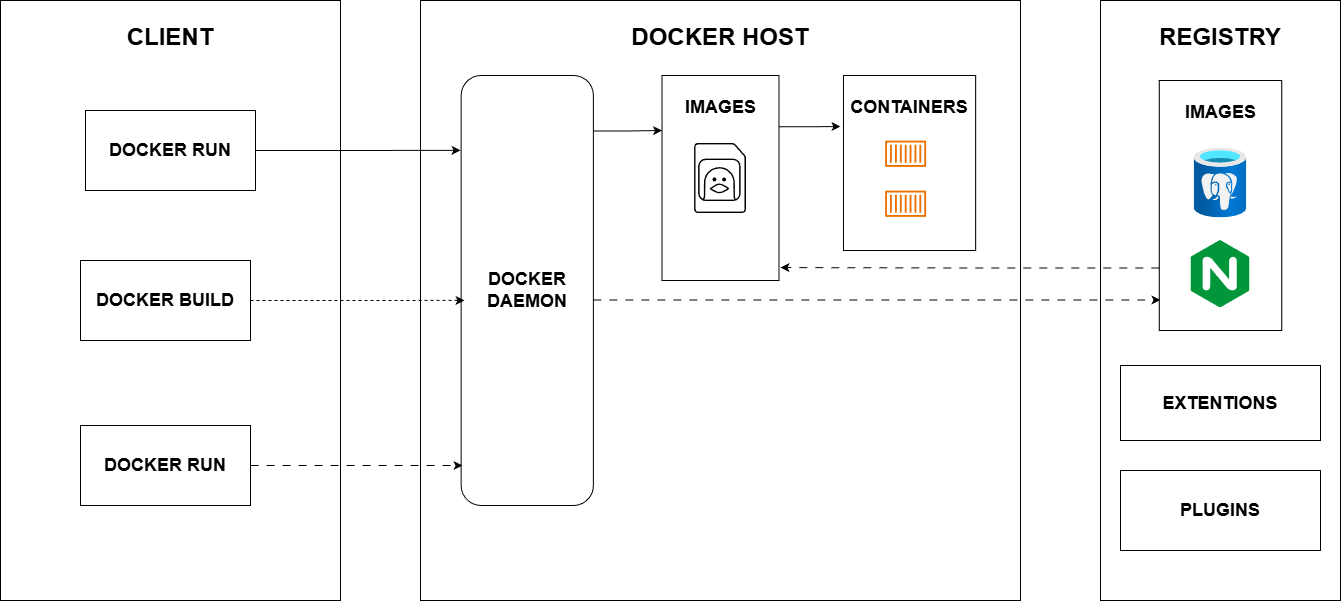

The diagram above was exported from draw.io. Its source (the exported page's mxGraphModel, read from the mxfile embedded in the PNG):
<mxGraphModel dx="2253" dy="777" grid="1" gridSize="10" guides="1" tooltips="1" connect="1" arrows="1" fold="1" page="1" pageScale="1" pageWidth="827" pageHeight="1169" math="0" shadow="0">
  <root>
    <mxCell id="0" />
    <mxCell id="1" parent="0" />
    <mxCell id="YtJCIhGwhmmtLxNKWY4e-2" parent="1" style="rounded=0;whiteSpace=wrap;html=1;verticalAlign=top;" value="&lt;h1&gt;CLIENT&lt;/h1&gt;" vertex="1">
      <mxGeometry height="600" width="340" x="-140" y="160" as="geometry" />
    </mxCell>
    <mxCell id="YtJCIhGwhmmtLxNKWY4e-3" parent="1" style="rounded=0;whiteSpace=wrap;html=1;" value="&lt;h2&gt;DOCKER RUN&lt;/h2&gt;" vertex="1">
      <mxGeometry height="80" width="170" x="-55" y="270" as="geometry" />
    </mxCell>
    <mxCell id="YtJCIhGwhmmtLxNKWY4e-6" parent="1" style="rounded=0;whiteSpace=wrap;html=1;" value="&lt;h2&gt;DOCKER BUILD&lt;/h2&gt;" vertex="1">
      <mxGeometry height="80" width="170" x="-60" y="420" as="geometry" />
    </mxCell>
    <mxCell id="YtJCIhGwhmmtLxNKWY4e-7" parent="1" style="rounded=0;whiteSpace=wrap;html=1;" value="&lt;h2&gt;DOCKER RUN&lt;/h2&gt;" vertex="1">
      <mxGeometry height="80" width="170" x="-60" y="585" as="geometry" />
    </mxCell>
    <mxCell id="YtJCIhGwhmmtLxNKWY4e-17" parent="1" style="rounded=0;whiteSpace=wrap;html=1;verticalAlign=top;" value="&lt;h1&gt;REGISTRY&lt;/h1&gt;" vertex="1">
      <mxGeometry height="600" width="240" x="960" y="160" as="geometry" />
    </mxCell>
    <mxCell id="YtJCIhGwhmmtLxNKWY4e-20" connectable="0" parent="1" style="group" value="" vertex="1">
      <mxGeometry height="600" width="600" x="280" y="160" as="geometry" />
    </mxCell>
    <mxCell id="YtJCIhGwhmmtLxNKWY4e-1" parent="YtJCIhGwhmmtLxNKWY4e-20" style="rounded=0;whiteSpace=wrap;html=1;verticalAlign=top;" value="&lt;h1&gt;DOCKER HOST&lt;/h1&gt;" vertex="1">
      <mxGeometry height="600" width="600" as="geometry" />
    </mxCell>
    <mxCell id="YtJCIhGwhmmtLxNKWY4e-29" edge="1" parent="YtJCIhGwhmmtLxNKWY4e-20" style="edgeStyle=orthogonalEdgeStyle;rounded=0;orthogonalLoop=1;jettySize=auto;html=1;exitX=1;exitY=0.25;exitDx=0;exitDy=0;entryX=0;entryY=0.5;entryDx=0;entryDy=0;">
      <mxGeometry relative="1" as="geometry">
        <Array as="points">
          <mxPoint x="173" y="130.5" />
          <mxPoint x="207" y="130.5" />
        </Array>
        <mxPoint x="172.8813559322034" y="135.00000000000045" as="sourcePoint" />
        <mxPoint x="241.52542372881362" y="130" as="targetPoint" />
      </mxGeometry>
    </mxCell>
    <mxCell id="YtJCIhGwhmmtLxNKWY4e-8" parent="YtJCIhGwhmmtLxNKWY4e-20" style="rounded=1;whiteSpace=wrap;html=1;" value="&lt;h2&gt;DOCKER DAEMON&lt;/h2&gt;" vertex="1">
      <mxGeometry height="430" width="132.20338983050846" x="40.67796610169491" y="75" as="geometry" />
    </mxCell>
    <mxCell id="YtJCIhGwhmmtLxNKWY4e-15" connectable="0" parent="YtJCIhGwhmmtLxNKWY4e-20" style="group" value="" vertex="1">
      <mxGeometry height="175" width="132.2" x="422.98" y="75" as="geometry" />
    </mxCell>
    <mxCell id="YtJCIhGwhmmtLxNKWY4e-34" connectable="0" parent="YtJCIhGwhmmtLxNKWY4e-15" style="group" value="" vertex="1">
      <mxGeometry height="175" width="132.2" as="geometry" />
    </mxCell>
    <mxCell id="YtJCIhGwhmmtLxNKWY4e-12" parent="YtJCIhGwhmmtLxNKWY4e-34" style="rounded=0;whiteSpace=wrap;html=1;verticalAlign=top;" value="&lt;h2&gt;CONTAINERS&lt;/h2&gt;" vertex="1">
      <mxGeometry height="175" width="132.2" as="geometry" />
    </mxCell>
    <mxCell id="YtJCIhGwhmmtLxNKWY4e-13" parent="YtJCIhGwhmmtLxNKWY4e-34" style="sketch=0;outlineConnect=0;fontColor=#232F3E;gradientColor=none;fillColor=#ED7100;strokeColor=none;dashed=0;verticalLabelPosition=bottom;verticalAlign=top;align=center;html=1;fontSize=12;fontStyle=0;aspect=fixed;pointerEvents=1;shape=mxgraph.aws4.container_1;" value="" vertex="1">
      <mxGeometry height="26.46341463414634" width="40.97560975609756" x="41.69384615384615" y="65.00268292682927" as="geometry" />
    </mxCell>
    <mxCell id="YtJCIhGwhmmtLxNKWY4e-14" parent="YtJCIhGwhmmtLxNKWY4e-34" style="sketch=0;outlineConnect=0;fontColor=#232F3E;gradientColor=none;fillColor=#ED7100;strokeColor=none;dashed=0;verticalLabelPosition=bottom;verticalAlign=top;align=center;html=1;fontSize=12;fontStyle=0;aspect=fixed;pointerEvents=1;shape=mxgraph.aws4.container_1;" value="" vertex="1">
      <mxGeometry height="26.46341463414634" width="40.97560975609756" x="41.69384615384615" y="115.00073170731707" as="geometry" />
    </mxCell>
    <mxCell id="YtJCIhGwhmmtLxNKWY4e-19" connectable="0" parent="YtJCIhGwhmmtLxNKWY4e-20" style="group" value="" vertex="1">
      <mxGeometry height="205" width="116.94915254237287" x="241.52542372881354" y="75" as="geometry" />
    </mxCell>
    <mxCell id="YtJCIhGwhmmtLxNKWY4e-30" edge="1" parent="YtJCIhGwhmmtLxNKWY4e-19" source="YtJCIhGwhmmtLxNKWY4e-9" style="edgeStyle=orthogonalEdgeStyle;rounded=0;orthogonalLoop=1;jettySize=auto;html=1;exitX=1;exitY=0.25;exitDx=0;exitDy=0;">
      <mxGeometry relative="1" as="geometry">
        <mxPoint x="178.4745762711865" y="51" as="targetPoint" />
      </mxGeometry>
    </mxCell>
    <mxCell id="YtJCIhGwhmmtLxNKWY4e-9" parent="YtJCIhGwhmmtLxNKWY4e-19" style="rounded=0;whiteSpace=wrap;html=1;verticalAlign=top;" value="&lt;h2&gt;IMAGES&lt;/h2&gt;" vertex="1">
      <mxGeometry height="205" width="116.94915254237287" as="geometry" />
    </mxCell>
    <mxCell id="YtJCIhGwhmmtLxNKWY4e-16" parent="YtJCIhGwhmmtLxNKWY4e-19" style="sketch=0;verticalLabelPosition=bottom;sketch=0;aspect=fixed;html=1;verticalAlign=top;strokeColor=none;fillColor=#000000;align=center;outlineConnect=0;pointerEvents=1;shape=mxgraph.citrix2.linux_image;" value="" vertex="1">
      <mxGeometry height="70" width="51.85" x="32.10508474576276" y="67.5" as="geometry" />
    </mxCell>
    <mxCell id="YtJCIhGwhmmtLxNKWY4e-32" edge="1" parent="YtJCIhGwhmmtLxNKWY4e-20" style="edgeStyle=orthogonalEdgeStyle;rounded=0;orthogonalLoop=1;jettySize=auto;html=1;exitX=1;exitY=0.5;exitDx=0;exitDy=0;entryX=0.01;entryY=0.84;entryDx=0;entryDy=0;entryPerimeter=0;dashed=1;dashPattern=8 8;">
      <mxGeometry relative="1" as="geometry">
        <mxPoint x="172.8813559322034" y="299.5" as="sourcePoint" />
        <mxPoint x="739.9749999999999" y="299.5" as="targetPoint" />
      </mxGeometry>
    </mxCell>
    <mxCell id="YtJCIhGwhmmtLxNKWY4e-21" connectable="0" parent="1" style="group" value="" vertex="1">
      <mxGeometry height="250" width="122.5" x="1018.75" y="240" as="geometry" />
    </mxCell>
    <mxCell id="YtJCIhGwhmmtLxNKWY4e-18" parent="YtJCIhGwhmmtLxNKWY4e-21" style="rounded=0;whiteSpace=wrap;html=1;verticalAlign=top;" value="&lt;h2&gt;IMAGES&lt;/h2&gt;" vertex="1">
      <mxGeometry height="250" width="122.5" as="geometry" />
    </mxCell>
    <mxCell id="YtJCIhGwhmmtLxNKWY4e-11" parent="YtJCIhGwhmmtLxNKWY4e-21" style="shape=image;verticalLabelPosition=bottom;labelBackgroundColor=default;verticalAlign=top;aspect=fixed;imageAspect=0;editableCssRules=.*;image=data:image/svg+xml,(base64 omitted: 1280 chars);" value="" vertex="1">
      <mxGeometry height="67.36" width="59.07" x="31.710000000000036" y="160" as="geometry" />
    </mxCell>
    <mxCell id="YtJCIhGwhmmtLxNKWY4e-10" parent="YtJCIhGwhmmtLxNKWY4e-21" style="image;aspect=fixed;html=1;points=[];align=center;fontSize=12;image=img/lib/azure2/databases/Azure_Database_PostgreSQL_Server.svg;" value="" vertex="1">
      <mxGeometry height="70" width="52.5" x="35" y="67.5" as="geometry" />
    </mxCell>
    <mxCell id="YtJCIhGwhmmtLxNKWY4e-22" parent="1" style="rounded=0;whiteSpace=wrap;html=1;" value="&lt;h2&gt;EXTENTIONS&lt;/h2&gt;" vertex="1">
      <mxGeometry height="75" width="200" x="980" y="525" as="geometry" />
    </mxCell>
    <mxCell id="YtJCIhGwhmmtLxNKWY4e-23" parent="1" style="rounded=0;whiteSpace=wrap;html=1;verticalAlign=middle;" value="&lt;h2&gt;PLUGINS&lt;/h2&gt;" vertex="1">
      <mxGeometry height="80" width="200" x="980" y="630" as="geometry" />
    </mxCell>
    <mxCell id="YtJCIhGwhmmtLxNKWY4e-26" edge="1" parent="1" source="YtJCIhGwhmmtLxNKWY4e-3" style="edgeStyle=orthogonalEdgeStyle;rounded=0;orthogonalLoop=1;jettySize=auto;html=1;exitX=1;exitY=0.5;exitDx=0;exitDy=0;entryX=-0.005;entryY=0.174;entryDx=0;entryDy=0;entryPerimeter=0;" target="YtJCIhGwhmmtLxNKWY4e-8">
      <mxGeometry relative="1" as="geometry" />
    </mxCell>
    <mxCell id="YtJCIhGwhmmtLxNKWY4e-27" edge="1" parent="1" source="YtJCIhGwhmmtLxNKWY4e-6" style="edgeStyle=orthogonalEdgeStyle;rounded=0;orthogonalLoop=1;jettySize=auto;html=1;exitX=1;exitY=0.5;exitDx=0;exitDy=0;entryX=0.025;entryY=0.523;entryDx=0;entryDy=0;entryPerimeter=0;dashed=1;" target="YtJCIhGwhmmtLxNKWY4e-8">
      <mxGeometry relative="1" as="geometry" />
    </mxCell>
    <mxCell id="YtJCIhGwhmmtLxNKWY4e-28" edge="1" parent="1" source="YtJCIhGwhmmtLxNKWY4e-7" style="edgeStyle=orthogonalEdgeStyle;rounded=0;orthogonalLoop=1;jettySize=auto;html=1;exitX=1;exitY=0.5;exitDx=0;exitDy=0;entryX=0.01;entryY=0.907;entryDx=0;entryDy=0;entryPerimeter=0;dashed=1;dashPattern=8 8;" target="YtJCIhGwhmmtLxNKWY4e-8">
      <mxGeometry relative="1" as="geometry" />
    </mxCell>
    <mxCell id="YtJCIhGwhmmtLxNKWY4e-33" edge="1" parent="1" source="YtJCIhGwhmmtLxNKWY4e-18" style="edgeStyle=orthogonalEdgeStyle;rounded=0;orthogonalLoop=1;jettySize=auto;html=1;exitX=0;exitY=0.75;exitDx=0;exitDy=0;entryX=1.013;entryY=0.937;entryDx=0;entryDy=0;entryPerimeter=0;dashed=1;dashPattern=8 8;" target="YtJCIhGwhmmtLxNKWY4e-9">
      <mxGeometry relative="1" as="geometry" />
    </mxCell>
  </root>
</mxGraphModel>